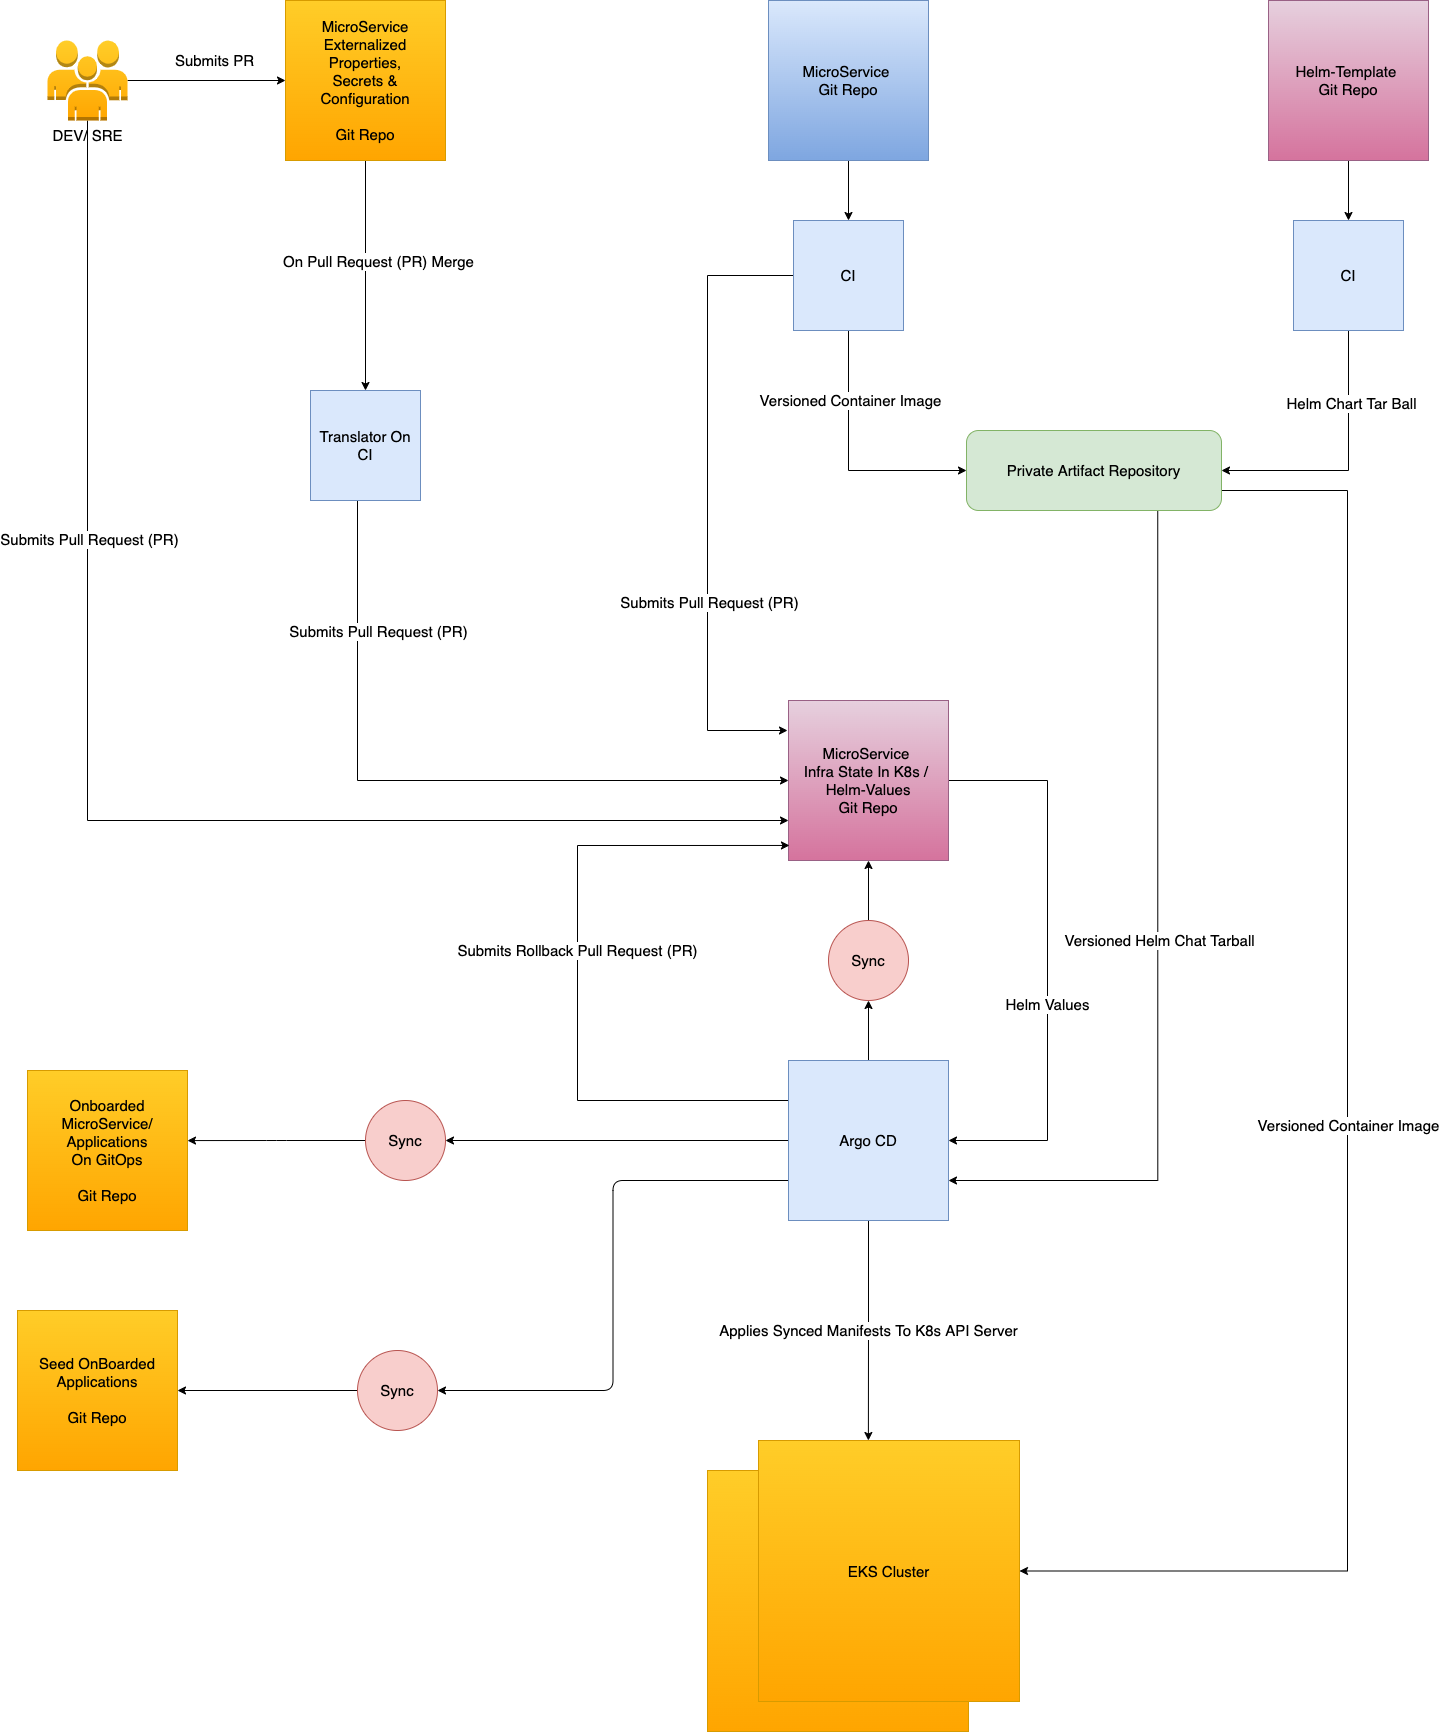

The diagram above was exported from draw.io. Its source (the exported page's mxGraphModel, read from the mxfile embedded in the PNG):
<mxGraphModel dx="2148" dy="680" grid="1" gridSize="10" guides="1" tooltips="1" connect="1" arrows="1" fold="1" page="1" pageScale="1" pageWidth="850" pageHeight="1100" math="0" shadow="0">
  <root>
    <mxCell id="0" />
    <mxCell id="1" parent="0" />
    <mxCell id="oPkyM3TKY4SeaqmemGLT-7" style="edgeStyle=orthogonalEdgeStyle;rounded=0;orthogonalLoop=1;jettySize=auto;html=1;entryX=0.5;entryY=0;entryDx=0;entryDy=0;" parent="1" source="yRCx3mAWIssD0zyJIAbO-1" target="oPkyM3TKY4SeaqmemGLT-4" edge="1">
      <mxGeometry relative="1" as="geometry" />
    </mxCell>
    <mxCell id="oPkyM3TKY4SeaqmemGLT-17" style="edgeStyle=orthogonalEdgeStyle;rounded=0;orthogonalLoop=1;jettySize=auto;html=1;fontSize=15;exitX=0;exitY=0.5;exitDx=0;exitDy=0;" parent="1" edge="1" source="oPkyM3TKY4SeaqmemGLT-4">
      <mxGeometry relative="1" as="geometry">
        <mxPoint x="-20" y="200" as="sourcePoint" />
        <mxPoint x="30" y="850" as="targetPoint" />
        <Array as="points">
          <mxPoint x="-50" y="395" />
          <mxPoint x="-50" y="850" />
        </Array>
      </mxGeometry>
    </mxCell>
    <mxCell id="oPkyM3TKY4SeaqmemGLT-18" value="Submits Pull Request (PR)" style="edgeLabel;html=1;align=center;verticalAlign=middle;resizable=0;points=[];fontSize=15;" parent="oPkyM3TKY4SeaqmemGLT-17" vertex="1" connectable="0">
      <mxGeometry x="0.3262" y="1" relative="1" as="geometry">
        <mxPoint as="offset" />
      </mxGeometry>
    </mxCell>
    <mxCell id="yRCx3mAWIssD0zyJIAbO-1" value="&lt;font style=&quot;font-size: 15px;&quot;&gt;MicroService&amp;nbsp;&lt;br&gt;Git Repo&lt;/font&gt;" style="whiteSpace=wrap;html=1;aspect=fixed;fillColor=#dae8fc;strokeColor=#6c8ebf;gradientColor=#7ea6e0;" parent="1" vertex="1">
      <mxGeometry x="11" y="120" width="160" height="160" as="geometry" />
    </mxCell>
    <mxCell id="oPkyM3TKY4SeaqmemGLT-9" style="edgeStyle=orthogonalEdgeStyle;rounded=0;orthogonalLoop=1;jettySize=auto;html=1;entryX=0.5;entryY=0;entryDx=0;entryDy=0;" parent="1" source="oPkyM3TKY4SeaqmemGLT-2" edge="1">
      <mxGeometry relative="1" as="geometry">
        <mxPoint x="591" y="340" as="targetPoint" />
      </mxGeometry>
    </mxCell>
    <mxCell id="oPkyM3TKY4SeaqmemGLT-2" value="&lt;font style=&quot;font-size: 15px;&quot;&gt;Helm-Template&amp;nbsp;&lt;br&gt;Git Repo&lt;/font&gt;" style="whiteSpace=wrap;html=1;aspect=fixed;fillColor=#e6d0de;strokeColor=#996185;gradientColor=#d5739d;" parent="1" vertex="1">
      <mxGeometry x="511" y="120" width="160" height="160" as="geometry" />
    </mxCell>
    <mxCell id="oPkyM3TKY4SeaqmemGLT-45" style="edgeStyle=orthogonalEdgeStyle;rounded=0;orthogonalLoop=1;jettySize=auto;html=1;exitX=0.75;exitY=1;exitDx=0;exitDy=0;entryX=1;entryY=0.75;entryDx=0;entryDy=0;fontSize=15;" parent="1" source="oPkyM3TKY4SeaqmemGLT-3" target="oPkyM3TKY4SeaqmemGLT-25" edge="1">
      <mxGeometry relative="1" as="geometry" />
    </mxCell>
    <mxCell id="oPkyM3TKY4SeaqmemGLT-48" value="Versioned Helm Chat Tarball" style="edgeLabel;html=1;align=center;verticalAlign=middle;resizable=0;points=[];fontSize=15;" parent="oPkyM3TKY4SeaqmemGLT-45" vertex="1" connectable="0">
      <mxGeometry x="0.1191" y="1" relative="1" as="geometry">
        <mxPoint y="-62" as="offset" />
      </mxGeometry>
    </mxCell>
    <mxCell id="oPkyM3TKY4SeaqmemGLT-49" style="edgeStyle=orthogonalEdgeStyle;rounded=0;orthogonalLoop=1;jettySize=auto;html=1;exitX=1;exitY=0.75;exitDx=0;exitDy=0;entryX=1;entryY=0.5;entryDx=0;entryDy=0;fontSize=15;" parent="1" source="oPkyM3TKY4SeaqmemGLT-3" target="oPkyM3TKY4SeaqmemGLT-42" edge="1">
      <mxGeometry relative="1" as="geometry">
        <Array as="points">
          <mxPoint x="590" y="610" />
          <mxPoint x="590" y="1691" />
        </Array>
      </mxGeometry>
    </mxCell>
    <mxCell id="oPkyM3TKY4SeaqmemGLT-50" value="Versioned Container Image" style="edgeLabel;html=1;align=center;verticalAlign=middle;resizable=0;points=[];fontSize=15;" parent="oPkyM3TKY4SeaqmemGLT-49" vertex="1" connectable="0">
      <mxGeometry x="-0.0094" relative="1" as="geometry">
        <mxPoint as="offset" />
      </mxGeometry>
    </mxCell>
    <mxCell id="oPkyM3TKY4SeaqmemGLT-3" value="&lt;font style=&quot;font-size: 15px;&quot;&gt;Private Artifact Repository&lt;/font&gt;" style="rounded=1;whiteSpace=wrap;html=1;fillColor=#d5e8d4;strokeColor=#82b366;" parent="1" vertex="1">
      <mxGeometry x="209" y="550" width="255" height="80" as="geometry" />
    </mxCell>
    <mxCell id="oPkyM3TKY4SeaqmemGLT-10" style="edgeStyle=orthogonalEdgeStyle;rounded=0;orthogonalLoop=1;jettySize=auto;html=1;exitX=0.5;exitY=1;exitDx=0;exitDy=0;entryX=0;entryY=0.5;entryDx=0;entryDy=0;" parent="1" source="oPkyM3TKY4SeaqmemGLT-4" target="oPkyM3TKY4SeaqmemGLT-3" edge="1">
      <mxGeometry relative="1" as="geometry" />
    </mxCell>
    <mxCell id="oPkyM3TKY4SeaqmemGLT-14" value="&lt;font style=&quot;font-size: 15px;&quot;&gt;Versioned Container Image&lt;/font&gt;" style="edgeLabel;html=1;align=center;verticalAlign=middle;resizable=0;points=[];" parent="oPkyM3TKY4SeaqmemGLT-10" vertex="1" connectable="0">
      <mxGeometry x="-0.4651" y="1" relative="1" as="geometry">
        <mxPoint as="offset" />
      </mxGeometry>
    </mxCell>
    <mxCell id="oPkyM3TKY4SeaqmemGLT-4" value="&lt;font style=&quot;font-size: 15px;&quot;&gt;CI&lt;/font&gt;" style="whiteSpace=wrap;html=1;aspect=fixed;fillColor=#dae8fc;strokeColor=#6c8ebf;" parent="1" vertex="1">
      <mxGeometry x="36" y="340" width="110" height="110" as="geometry" />
    </mxCell>
    <mxCell id="oPkyM3TKY4SeaqmemGLT-11" style="edgeStyle=orthogonalEdgeStyle;rounded=0;orthogonalLoop=1;jettySize=auto;html=1;entryX=1;entryY=0.5;entryDx=0;entryDy=0;exitX=0.5;exitY=1;exitDx=0;exitDy=0;" parent="1" source="oPkyM3TKY4SeaqmemGLT-13" target="oPkyM3TKY4SeaqmemGLT-3" edge="1">
      <mxGeometry relative="1" as="geometry">
        <mxPoint x="591" y="450" as="sourcePoint" />
      </mxGeometry>
    </mxCell>
    <mxCell id="oPkyM3TKY4SeaqmemGLT-15" value="&lt;font style=&quot;font-size: 15px;&quot;&gt;Helm Chart Tar Ball&lt;/font&gt;" style="edgeLabel;html=1;align=center;verticalAlign=middle;resizable=0;points=[];" parent="oPkyM3TKY4SeaqmemGLT-11" vertex="1" connectable="0">
      <mxGeometry x="-0.4607" y="2" relative="1" as="geometry">
        <mxPoint as="offset" />
      </mxGeometry>
    </mxCell>
    <mxCell id="oPkyM3TKY4SeaqmemGLT-13" value="&lt;font style=&quot;font-size: 15px;&quot;&gt;CI&lt;/font&gt;" style="whiteSpace=wrap;html=1;aspect=fixed;fillColor=#dae8fc;strokeColor=#6c8ebf;" parent="1" vertex="1">
      <mxGeometry x="536" y="340" width="110" height="110" as="geometry" />
    </mxCell>
    <mxCell id="oPkyM3TKY4SeaqmemGLT-44" style="edgeStyle=orthogonalEdgeStyle;rounded=0;orthogonalLoop=1;jettySize=auto;html=1;fontSize=15;entryX=1;entryY=0.5;entryDx=0;entryDy=0;" parent="1" source="oPkyM3TKY4SeaqmemGLT-16" target="oPkyM3TKY4SeaqmemGLT-25" edge="1">
      <mxGeometry relative="1" as="geometry">
        <mxPoint x="210" y="1230" as="targetPoint" />
        <Array as="points">
          <mxPoint x="290" y="900" />
          <mxPoint x="290" y="1260" />
        </Array>
      </mxGeometry>
    </mxCell>
    <mxCell id="oPkyM3TKY4SeaqmemGLT-46" value="Helm Values" style="edgeLabel;html=1;align=center;verticalAlign=middle;resizable=0;points=[];fontSize=15;" parent="oPkyM3TKY4SeaqmemGLT-44" vertex="1" connectable="0">
      <mxGeometry x="0.1541" y="-1" relative="1" as="geometry">
        <mxPoint as="offset" />
      </mxGeometry>
    </mxCell>
    <mxCell id="oPkyM3TKY4SeaqmemGLT-16" value="&lt;font style=&quot;font-size: 15px;&quot;&gt;MicroService&amp;nbsp;&lt;br&gt;Infra State In K8s /&amp;nbsp;&lt;br&gt;Helm-Values&lt;br&gt;Git Repo&lt;br&gt;&lt;/font&gt;" style="whiteSpace=wrap;html=1;aspect=fixed;fillColor=#e6d0de;strokeColor=#996185;gradientColor=#d5739d;" parent="1" vertex="1">
      <mxGeometry x="31" y="820" width="160" height="160" as="geometry" />
    </mxCell>
    <mxCell id="oPkyM3TKY4SeaqmemGLT-27" style="edgeStyle=orthogonalEdgeStyle;rounded=0;orthogonalLoop=1;jettySize=auto;html=1;exitX=0.5;exitY=0;exitDx=0;exitDy=0;entryX=0.5;entryY=1;entryDx=0;entryDy=0;fontSize=15;" parent="1" source="oPkyM3TKY4SeaqmemGLT-25" target="oPkyM3TKY4SeaqmemGLT-26" edge="1">
      <mxGeometry relative="1" as="geometry" />
    </mxCell>
    <mxCell id="oPkyM3TKY4SeaqmemGLT-43" value="Applies Synced Manifests To K8s API Server" style="edgeStyle=orthogonalEdgeStyle;rounded=0;orthogonalLoop=1;jettySize=auto;html=1;exitX=0.5;exitY=1;exitDx=0;exitDy=0;entryX=0.421;entryY=0;entryDx=0;entryDy=0;entryPerimeter=0;fontSize=15;" parent="1" source="oPkyM3TKY4SeaqmemGLT-25" target="oPkyM3TKY4SeaqmemGLT-42" edge="1">
      <mxGeometry relative="1" as="geometry" />
    </mxCell>
    <mxCell id="oPkyM3TKY4SeaqmemGLT-51" style="edgeStyle=orthogonalEdgeStyle;rounded=0;orthogonalLoop=1;jettySize=auto;html=1;exitX=0;exitY=0.25;exitDx=0;exitDy=0;fontSize=15;entryX=0.006;entryY=0.906;entryDx=0;entryDy=0;entryPerimeter=0;" parent="1" source="oPkyM3TKY4SeaqmemGLT-25" target="oPkyM3TKY4SeaqmemGLT-16" edge="1">
      <mxGeometry relative="1" as="geometry">
        <mxPoint x="-10" y="1000" as="targetPoint" />
        <Array as="points">
          <mxPoint x="-180" y="1220" />
          <mxPoint x="-180" y="965" />
        </Array>
      </mxGeometry>
    </mxCell>
    <mxCell id="oPkyM3TKY4SeaqmemGLT-52" value="Submits Rollback Pull Request (PR)&amp;nbsp;" style="edgeLabel;html=1;align=center;verticalAlign=middle;resizable=0;points=[];fontSize=15;" parent="oPkyM3TKY4SeaqmemGLT-51" vertex="1" connectable="0">
      <mxGeometry x="0.0669" y="-1" relative="1" as="geometry">
        <mxPoint as="offset" />
      </mxGeometry>
    </mxCell>
    <mxCell id="oPkyM3TKY4SeaqmemGLT-56" style="edgeStyle=orthogonalEdgeStyle;rounded=1;orthogonalLoop=1;jettySize=auto;html=1;exitX=0;exitY=0.5;exitDx=0;exitDy=0;entryX=1;entryY=0.5;entryDx=0;entryDy=0;fontSize=15;fontColor=#FF9933;" parent="1" source="oPkyM3TKY4SeaqmemGLT-25" target="oPkyM3TKY4SeaqmemGLT-55" edge="1">
      <mxGeometry relative="1" as="geometry" />
    </mxCell>
    <mxCell id="oPkyM3TKY4SeaqmemGLT-59" style="edgeStyle=orthogonalEdgeStyle;rounded=1;orthogonalLoop=1;jettySize=auto;html=1;exitX=0;exitY=0.75;exitDx=0;exitDy=0;entryX=1;entryY=0.5;entryDx=0;entryDy=0;fontSize=15;fontColor=#FF9933;" parent="1" source="oPkyM3TKY4SeaqmemGLT-25" target="oPkyM3TKY4SeaqmemGLT-58" edge="1">
      <mxGeometry relative="1" as="geometry" />
    </mxCell>
    <mxCell id="oPkyM3TKY4SeaqmemGLT-25" value="&lt;font style=&quot;font-size: 15px;&quot;&gt;Argo CD&lt;br&gt;&lt;/font&gt;" style="whiteSpace=wrap;html=1;aspect=fixed;fillColor=#dae8fc;strokeColor=#6c8ebf;" parent="1" vertex="1">
      <mxGeometry x="31" y="1180" width="160" height="160" as="geometry" />
    </mxCell>
    <mxCell id="oPkyM3TKY4SeaqmemGLT-29" style="edgeStyle=orthogonalEdgeStyle;rounded=0;orthogonalLoop=1;jettySize=auto;html=1;entryX=0.5;entryY=1;entryDx=0;entryDy=0;fontSize=15;" parent="1" source="oPkyM3TKY4SeaqmemGLT-26" target="oPkyM3TKY4SeaqmemGLT-16" edge="1">
      <mxGeometry relative="1" as="geometry" />
    </mxCell>
    <mxCell id="oPkyM3TKY4SeaqmemGLT-26" value="Sync" style="ellipse;whiteSpace=wrap;html=1;aspect=fixed;fontSize=15;fillColor=#f8cecc;strokeColor=#b85450;" parent="1" vertex="1">
      <mxGeometry x="71" y="1040" width="80" height="80" as="geometry" />
    </mxCell>
    <mxCell id="oPkyM3TKY4SeaqmemGLT-39" style="edgeStyle=orthogonalEdgeStyle;rounded=0;orthogonalLoop=1;jettySize=auto;html=1;fontSize=15;entryX=0;entryY=0.75;entryDx=0;entryDy=0;" parent="1" source="oPkyM3TKY4SeaqmemGLT-33" target="oPkyM3TKY4SeaqmemGLT-16" edge="1">
      <mxGeometry relative="1" as="geometry">
        <mxPoint x="-40" y="964" as="targetPoint" />
        <Array as="points">
          <mxPoint x="-670" y="940" />
        </Array>
      </mxGeometry>
    </mxCell>
    <mxCell id="oPkyM3TKY4SeaqmemGLT-40" value="Submits Pull Request (PR)" style="edgeLabel;html=1;align=center;verticalAlign=middle;resizable=0;points=[];fontSize=15;" parent="oPkyM3TKY4SeaqmemGLT-39" vertex="1" connectable="0">
      <mxGeometry x="-0.4035" y="1" relative="1" as="geometry">
        <mxPoint as="offset" />
      </mxGeometry>
    </mxCell>
    <mxCell id="qs6j4Zq7VcqcwvuDKoyh-7" style="edgeStyle=orthogonalEdgeStyle;rounded=0;orthogonalLoop=1;jettySize=auto;html=1;entryX=0;entryY=0.5;entryDx=0;entryDy=0;" edge="1" parent="1" source="oPkyM3TKY4SeaqmemGLT-33" target="oPkyM3TKY4SeaqmemGLT-35">
      <mxGeometry relative="1" as="geometry" />
    </mxCell>
    <mxCell id="oPkyM3TKY4SeaqmemGLT-33" value="DEV/ SRE" style="outlineConnect=0;dashed=0;verticalLabelPosition=bottom;verticalAlign=top;align=center;html=1;shape=mxgraph.aws3.users;fillColor=#ffcd28;fontSize=15;strokeColor=#d79b00;gradientColor=#ffa500;" parent="1" vertex="1">
      <mxGeometry x="-710" y="160" width="80" height="80" as="geometry" />
    </mxCell>
    <mxCell id="qs6j4Zq7VcqcwvuDKoyh-5" style="edgeStyle=orthogonalEdgeStyle;rounded=0;orthogonalLoop=1;jettySize=auto;html=1;entryX=0.5;entryY=0;entryDx=0;entryDy=0;" edge="1" parent="1" source="oPkyM3TKY4SeaqmemGLT-35" target="qs6j4Zq7VcqcwvuDKoyh-1">
      <mxGeometry relative="1" as="geometry" />
    </mxCell>
    <mxCell id="oPkyM3TKY4SeaqmemGLT-35" value="&lt;div&gt;&lt;span style=&quot;font-size: 15px;&quot;&gt;MicroService Externalized Properties,&lt;/span&gt;&lt;/div&gt;&lt;div&gt;&lt;span style=&quot;font-size: 15px;&quot;&gt;Secrets &amp;amp;&lt;/span&gt;&lt;/div&gt;&lt;div&gt;&lt;span style=&quot;font-size: 15px;&quot;&gt;Configuration&lt;/span&gt;&lt;/div&gt;&lt;div&gt;&lt;span style=&quot;font-size: 15px;&quot;&gt;&lt;br&gt;&lt;/span&gt;&lt;/div&gt;&lt;div&gt;&lt;span style=&quot;font-size: 15px;&quot;&gt;Git Repo&lt;/span&gt;&lt;/div&gt;" style="whiteSpace=wrap;html=1;aspect=fixed;fillColor=#ffcd28;strokeColor=#d79b00;gradientColor=#ffa500;" parent="1" vertex="1">
      <mxGeometry x="-472" y="120" width="160" height="160" as="geometry" />
    </mxCell>
    <mxCell id="oPkyM3TKY4SeaqmemGLT-36" style="edgeStyle=orthogonalEdgeStyle;rounded=0;orthogonalLoop=1;jettySize=auto;html=1;fontSize=15;entryX=0;entryY=0.5;entryDx=0;entryDy=0;" parent="1" target="oPkyM3TKY4SeaqmemGLT-16" edge="1">
      <mxGeometry relative="1" as="geometry">
        <mxPoint x="-400" y="520" as="sourcePoint" />
        <mxPoint x="20" y="900" as="targetPoint" />
        <Array as="points">
          <mxPoint x="-400" y="900" />
        </Array>
      </mxGeometry>
    </mxCell>
    <mxCell id="oPkyM3TKY4SeaqmemGLT-37" value="Submits Pull Request (PR)" style="edgeLabel;html=1;align=center;verticalAlign=middle;resizable=0;points=[];fontSize=15;" parent="oPkyM3TKY4SeaqmemGLT-36" vertex="1" connectable="0">
      <mxGeometry x="0.3262" y="1" relative="1" as="geometry">
        <mxPoint x="-138" y="-149" as="offset" />
      </mxGeometry>
    </mxCell>
    <mxCell id="oPkyM3TKY4SeaqmemGLT-41" value="" style="whiteSpace=wrap;html=1;aspect=fixed;fontSize=15;fillColor=#ffcd28;strokeColor=#d79b00;gradientColor=#ffa500;" parent="1" vertex="1">
      <mxGeometry x="-50" y="1590" width="261" height="261" as="geometry" />
    </mxCell>
    <mxCell id="oPkyM3TKY4SeaqmemGLT-42" value="EKS Cluster" style="whiteSpace=wrap;html=1;aspect=fixed;fontSize=15;fillColor=#ffcd28;strokeColor=#d79b00;gradientColor=#ffa500;" parent="1" vertex="1">
      <mxGeometry x="1" y="1560" width="261" height="261" as="geometry" />
    </mxCell>
    <mxCell id="oPkyM3TKY4SeaqmemGLT-53" value="&lt;div&gt;&lt;span style=&quot;font-size: 15px;&quot;&gt;Onboarded&lt;/span&gt;&lt;/div&gt;&lt;div&gt;&lt;span style=&quot;font-size: 15px;&quot;&gt;MicroService/&lt;/span&gt;&lt;/div&gt;&lt;div&gt;&lt;span style=&quot;font-size: 15px;&quot;&gt;Applications&lt;/span&gt;&lt;/div&gt;&lt;div&gt;&lt;span style=&quot;font-size: 15px;&quot;&gt;On GitOps&lt;/span&gt;&lt;/div&gt;&lt;div&gt;&lt;span style=&quot;font-size: 15px;&quot;&gt;&lt;br&gt;&lt;/span&gt;&lt;/div&gt;&lt;div&gt;&lt;span style=&quot;font-size: 15px;&quot;&gt;Git Repo&lt;/span&gt;&lt;/div&gt;" style="whiteSpace=wrap;html=1;aspect=fixed;fillColor=#ffcd28;strokeColor=#d79b00;gradientColor=#ffa500;" parent="1" vertex="1">
      <mxGeometry x="-730" y="1190" width="160" height="160" as="geometry" />
    </mxCell>
    <mxCell id="oPkyM3TKY4SeaqmemGLT-54" value="&lt;div&gt;&lt;span style=&quot;font-size: 15px;&quot;&gt;Seed OnBoarded Applications&lt;/span&gt;&lt;/div&gt;&lt;div&gt;&lt;span style=&quot;font-size: 15px;&quot;&gt;&lt;br&gt;&lt;/span&gt;&lt;/div&gt;&lt;div&gt;&lt;span style=&quot;font-size: 15px;&quot;&gt;Git Repo&lt;/span&gt;&lt;/div&gt;" style="whiteSpace=wrap;html=1;aspect=fixed;fillColor=#ffcd28;strokeColor=#d79b00;gradientColor=#ffa500;" parent="1" vertex="1">
      <mxGeometry x="-740" y="1430" width="160" height="160" as="geometry" />
    </mxCell>
    <mxCell id="oPkyM3TKY4SeaqmemGLT-57" style="edgeStyle=orthogonalEdgeStyle;rounded=1;orthogonalLoop=1;jettySize=auto;html=1;exitX=0;exitY=0.5;exitDx=0;exitDy=0;entryX=1;entryY=0.438;entryDx=0;entryDy=0;entryPerimeter=0;fontSize=15;fontColor=#FF9933;" parent="1" source="oPkyM3TKY4SeaqmemGLT-55" target="oPkyM3TKY4SeaqmemGLT-53" edge="1">
      <mxGeometry relative="1" as="geometry" />
    </mxCell>
    <mxCell id="oPkyM3TKY4SeaqmemGLT-55" value="Sync" style="ellipse;whiteSpace=wrap;html=1;aspect=fixed;fontSize=15;fillColor=#f8cecc;strokeColor=#b85450;" parent="1" vertex="1">
      <mxGeometry x="-392" y="1220" width="80" height="80" as="geometry" />
    </mxCell>
    <mxCell id="oPkyM3TKY4SeaqmemGLT-61" style="edgeStyle=orthogonalEdgeStyle;rounded=1;orthogonalLoop=1;jettySize=auto;html=1;exitX=0;exitY=0.5;exitDx=0;exitDy=0;entryX=1;entryY=0.5;entryDx=0;entryDy=0;fontSize=15;fontColor=#FF9933;" parent="1" source="oPkyM3TKY4SeaqmemGLT-58" target="oPkyM3TKY4SeaqmemGLT-54" edge="1">
      <mxGeometry relative="1" as="geometry" />
    </mxCell>
    <mxCell id="oPkyM3TKY4SeaqmemGLT-58" value="Sync" style="ellipse;whiteSpace=wrap;html=1;aspect=fixed;fontSize=15;fillColor=#f8cecc;strokeColor=#b85450;" parent="1" vertex="1">
      <mxGeometry x="-400" y="1470" width="80" height="80" as="geometry" />
    </mxCell>
    <mxCell id="qs6j4Zq7VcqcwvuDKoyh-1" value="&lt;font style=&quot;font-size: 15px;&quot;&gt;Translator On&lt;br&gt;CI&lt;/font&gt;" style="whiteSpace=wrap;html=1;aspect=fixed;fillColor=#dae8fc;strokeColor=#6c8ebf;" vertex="1" parent="1">
      <mxGeometry x="-447" y="510" width="110" height="110" as="geometry" />
    </mxCell>
    <mxCell id="qs6j4Zq7VcqcwvuDKoyh-6" value="On Pull Request (PR) Merge" style="edgeLabel;html=1;align=center;verticalAlign=middle;resizable=0;points=[];fontSize=15;" vertex="1" connectable="0" parent="1">
      <mxGeometry x="-380" y="380" as="geometry" />
    </mxCell>
    <mxCell id="qs6j4Zq7VcqcwvuDKoyh-8" value="Submits PR" style="edgeLabel;html=1;align=center;verticalAlign=middle;resizable=0;points=[];fontSize=15;" vertex="1" connectable="0" parent="1">
      <mxGeometry x="-530" y="310" as="geometry">
        <mxPoint x="-14" y="-131" as="offset" />
      </mxGeometry>
    </mxCell>
  </root>
</mxGraphModel>